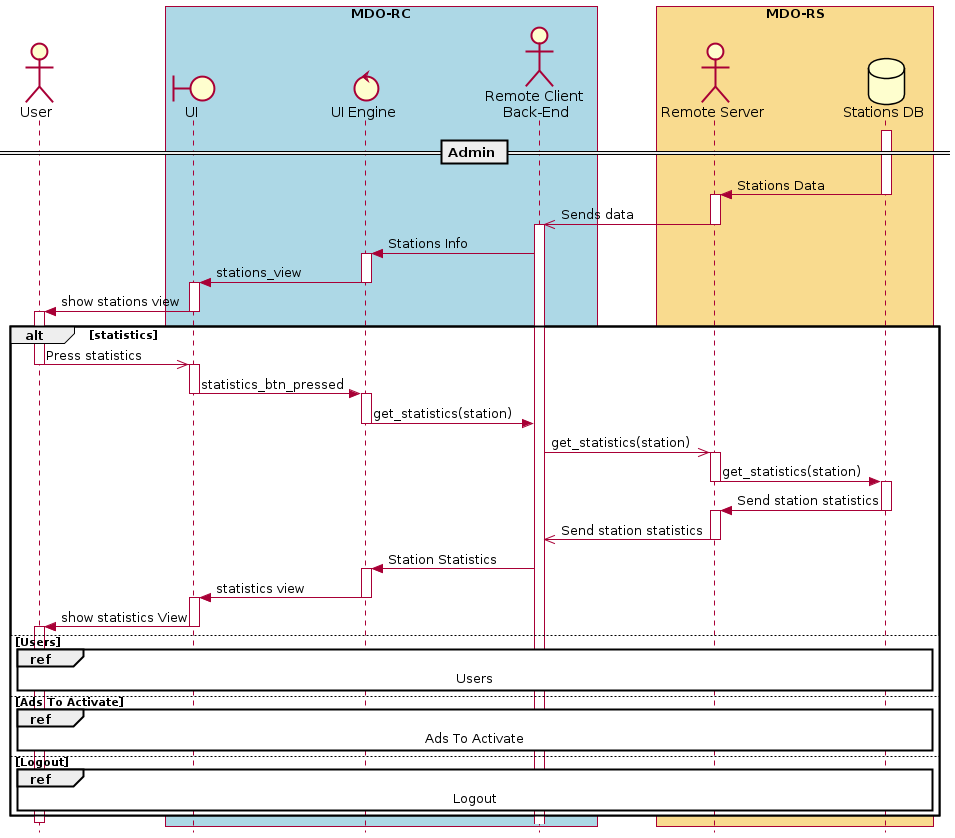

The diagram above was rendered by PlantUML. Its source (embedded in the PNG):
@startuml
' ---------- SETUP ----------------
' strict uml style and hide footboxes
skinparam style strictuml
hide footbox
' for anchors and duration this may be required (uncomment)
' !pragma teoz true

' ---------- Declaring participants
' participant Participant as Foo

actor User
box "MDO-RC" #LightBlue
boundary "UI" as UI
control "UI Engine" as UIE
actor "Remote Client \nBack-End" as RC
endbox
box "MDO-RS" #f9db8f
actor "Remote Server" as RS
database "Stations DB" as StationDB
endbox
' entity      Entity      as Foo4
' database    Database    as Foo5
' collections Collections as Foo6
' queue       Queue       as Foo7

' async message
' == Application start ==
' activate User
' User ->> UI: starts app 
' deactivate User
' activate UI
' UI -> User: Show Login view
' deactivate UI
''
== Admin ==
activate StationDB
StationDB -> RS : Stations Data
deactivate StationDB
activate RS
RS ->> RC : Sends data
deactivate RS
activate RC
RC -> UIE : Stations Info
activate UIE
UIE -> UI : stations_view
deactivate UIE
activate UI
UI -> User : show stations view
deactivate UI
alt statistics
 activate User
 User ->> UI : Press statistics
 deactivate User
 activate UI
 UI -> UIE : statistics_btn_pressed
 deactivate UI
 activate UIE
 UIE -> RC : get_statistics(station)
 deactivate UIE
 RC ->> RS : get_statistics(station)
 activate RS
 RS -> StationDB : get_statistics(station)
 deactivate RS
 activate StationDB
 StationDB -> RS : Send station statistics
 deactivate StationDB
 activate RS
 RS ->> RC : Send station statistics
 deactivate RS
 RC -> UIE : Station Statistics
 activate UIE
 UIE -> UI : statistics view
 deactivate UIE
 activate UI
 UI -> User : show statistics View
 deactivate UI
 activate User
else Users
 ref over User, UI, UIE, RC, RS, StationDB : Users
' User ->> UI : Press Users
' deactivate User
' activate UI
' UI -> UIE : user_btn_pressed
' deactivate UI
' activate UIE
' UIE -> RC : get_users()
' deactivate UIE
' RC ->> RS : get_users()
' activate RS
' RS -> UserDB : get_users()
' deactivate RS
' activate UserDB
' UserDB -> RS : Send users info
' deactivate UserDB
' activate RS
' RS ->> RC : Send users info
' deactivate RS
' RC -> UIE : Users info
' activate UIE
' UIE -> UI : users view
' deactivate UIE
' activate UI
' UI -> User : show users view
' deactivate UI
' activate User
' User ->> UI : Make changes
' deactivate User
' activate UI
' UI -> UIE : save_changes_btn_pressed
' deactivate UI
' activate UIE
' UIE -> RC : save(user)
' deactivate UIE
' RC ->> RS : save(user)
' activate RS
' RS -> UserDB : save(user)
' deactivate RS
' activate UserDB
' UserDB -> UserDB : Update DB
' deactivate UserDB
 
else Ads To Activate
 ref over User, UI, UIE, RC, RS, StationDB : Ads To Activate
 'User ->> UI : Press Ads To Activate
 'deactivate User
 'activate UI
 'UI -> UIE : ads_to_act_btn_pressed
 'deactivate UI
 'activate UIE
 'UIE -> RC : get_ads()
 'deactivate UIE
 'RC ->> RS : get_ads()
 'activate RS
 'RS -> UserDB : get_ads()
 'deactivate RS
 'activate UserDB
 'UserDB -> RS : Send ads to activate info
 'deactivate UserDB
 'activate RS
 'RS ->> RC : Send ads to activate info
 'deactivate RS
 'RC -> UIE : Ads To Activate info
 'activate UIE
 'UIE -> UI : Ads To Activate view
 'deactivate UIE
 'activate UI
 'UI -> User : show Ads To Activate view
 'deactivate UI
 'activate User
 'deactivate User  
else Logout
ref over User, UI, UIE, RC, RS, StationDB : Logout 
end
''
deactivate User
activate UI
deactivate UI
activate UIE
@enduml